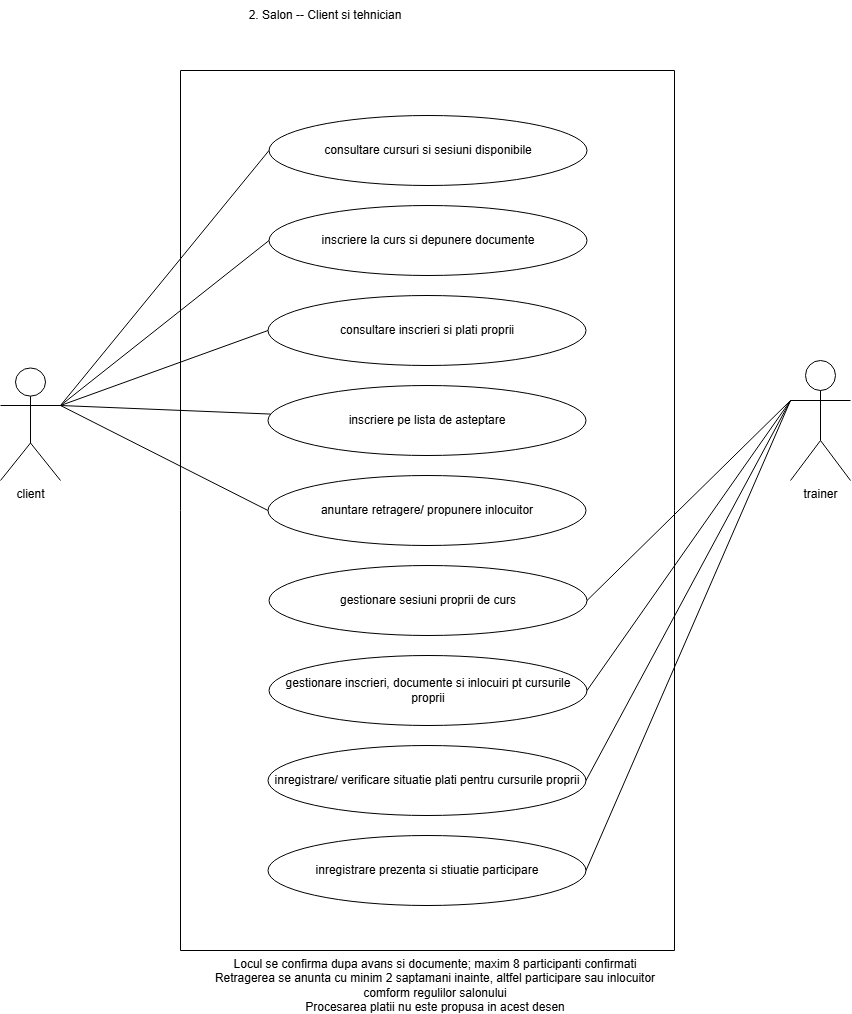

The diagram above was exported from draw.io. Its source (the exported page's mxGraphModel, read from the mxfile embedded in the PNG):
<mxGraphModel dx="790" dy="677" grid="1" gridSize="10" guides="1" tooltips="1" connect="1" arrows="1" fold="1" page="1" pageScale="1" pageWidth="827" pageHeight="1169" math="0" shadow="0">
  <root>
    <mxCell id="0" />
    <mxCell id="1" parent="0" />
    <mxCell id="1GNB1Qa9LRdG02zhwqDA-2" parent="1" style="swimlane;startSize=0;" value="" vertex="1">
      <mxGeometry height="880" width="494" x="470" y="170" as="geometry" />
    </mxCell>
    <mxCell id="1GNB1Qa9LRdG02zhwqDA-57" parent="1GNB1Qa9LRdG02zhwqDA-2" style="ellipse;whiteSpace=wrap;html=1;" value="consultare cursuri si sesiuni disponibile" vertex="1">
      <mxGeometry height="70" width="318" x="88.5" y="45" as="geometry" />
    </mxCell>
    <mxCell id="1GNB1Qa9LRdG02zhwqDA-58" parent="1GNB1Qa9LRdG02zhwqDA-2" style="ellipse;whiteSpace=wrap;html=1;" value="inscriere la curs si depunere documente" vertex="1">
      <mxGeometry height="70" width="318" x="88.5" y="135" as="geometry" />
    </mxCell>
    <mxCell id="1GNB1Qa9LRdG02zhwqDA-59" parent="1GNB1Qa9LRdG02zhwqDA-2" style="ellipse;whiteSpace=wrap;html=1;" value="consultare inscrieri si plati proprii" vertex="1">
      <mxGeometry height="70" width="318" x="87.5" y="225" as="geometry" />
    </mxCell>
    <mxCell id="1GNB1Qa9LRdG02zhwqDA-60" parent="1GNB1Qa9LRdG02zhwqDA-2" style="ellipse;whiteSpace=wrap;html=1;" value="anuntare retragere/ propunere inlocuitor" vertex="1">
      <mxGeometry height="70" width="318" x="87.5" y="405" as="geometry" />
    </mxCell>
    <mxCell id="1GNB1Qa9LRdG02zhwqDA-61" parent="1GNB1Qa9LRdG02zhwqDA-2" style="ellipse;whiteSpace=wrap;html=1;" value="inscriere pe lista de asteptare" vertex="1">
      <mxGeometry height="70" width="318" x="87.5" y="315" as="geometry" />
    </mxCell>
    <mxCell id="1GNB1Qa9LRdG02zhwqDA-62" parent="1GNB1Qa9LRdG02zhwqDA-2" style="ellipse;whiteSpace=wrap;html=1;" value="gestionare sesiuni proprii de curs" vertex="1">
      <mxGeometry height="70" width="318" x="88.5" y="495" as="geometry" />
    </mxCell>
    <mxCell id="1GNB1Qa9LRdG02zhwqDA-63" parent="1GNB1Qa9LRdG02zhwqDA-2" style="ellipse;whiteSpace=wrap;html=1;" value="gestionare inscrieri, documente si inlocuiri pt cursurile proprii" vertex="1">
      <mxGeometry height="70" width="318" x="88.5" y="585" as="geometry" />
    </mxCell>
    <mxCell id="1GNB1Qa9LRdG02zhwqDA-64" parent="1GNB1Qa9LRdG02zhwqDA-2" style="ellipse;whiteSpace=wrap;html=1;" value="inregistrare/ verificare situatie plati pentru cursurile proprii" vertex="1">
      <mxGeometry height="70" width="318" x="87.5" y="675" as="geometry" />
    </mxCell>
    <mxCell id="1GNB1Qa9LRdG02zhwqDA-65" parent="1GNB1Qa9LRdG02zhwqDA-2" style="ellipse;whiteSpace=wrap;html=1;" value="inregistrare prezenta si stiuatie participare" vertex="1">
      <mxGeometry height="70" width="318" x="87.5" y="765" as="geometry" />
    </mxCell>
    <mxCell id="1GNB1Qa9LRdG02zhwqDA-3" parent="1" style="text;html=1;whiteSpace=wrap;strokeColor=none;fillColor=none;align=center;verticalAlign=middle;rounded=0;" value="2. Salon -- Client si tehnician" vertex="1">
      <mxGeometry height="30" width="250" x="490" y="100" as="geometry" />
    </mxCell>
    <mxCell id="1GNB1Qa9LRdG02zhwqDA-46" parent="1" style="shape=umlActor;verticalLabelPosition=bottom;verticalAlign=top;html=1;labelPerimeter=1;" value="client" vertex="1">
      <mxGeometry height="112.5" width="60" x="290" y="467.5" as="geometry" />
    </mxCell>
    <mxCell id="1GNB1Qa9LRdG02zhwqDA-48" parent="1" style="shape=umlActor;verticalLabelPosition=bottom;verticalAlign=top;html=1;labelPerimeter=1;" value="trainer" vertex="1">
      <mxGeometry height="120" width="60" x="1080" y="460" as="geometry" />
    </mxCell>
    <mxCell id="1GNB1Qa9LRdG02zhwqDA-67" edge="1" parent="1" source="1GNB1Qa9LRdG02zhwqDA-46" style="endArrow=none;html=1;rounded=0;defaultLabelBackgroundColor=page;exitX=1;exitY=0.3333333333333333;exitDx=0;exitDy=0;exitPerimeter=0;entryX=0;entryY=0.5;entryDx=0;entryDy=0;" target="1GNB1Qa9LRdG02zhwqDA-57" value="">
      <mxGeometry height="50" relative="1" width="50" as="geometry">
        <mxPoint x="890" y="740" as="sourcePoint" />
        <mxPoint x="940" y="690" as="targetPoint" />
      </mxGeometry>
    </mxCell>
    <mxCell id="1GNB1Qa9LRdG02zhwqDA-68" edge="1" parent="1" source="1GNB1Qa9LRdG02zhwqDA-46" style="endArrow=none;html=1;rounded=0;defaultLabelBackgroundColor=page;exitX=1;exitY=0.3333333333333333;exitDx=0;exitDy=0;exitPerimeter=0;entryX=0;entryY=0.5;entryDx=0;entryDy=0;" target="1GNB1Qa9LRdG02zhwqDA-58" value="">
      <mxGeometry height="50" relative="1" width="50" as="geometry">
        <mxPoint x="710" y="620" as="sourcePoint" />
        <mxPoint x="760" y="570" as="targetPoint" />
      </mxGeometry>
    </mxCell>
    <mxCell id="1GNB1Qa9LRdG02zhwqDA-70" edge="1" parent="1" source="1GNB1Qa9LRdG02zhwqDA-46" style="endArrow=none;html=1;rounded=0;defaultLabelBackgroundColor=page;exitX=1;exitY=0.3333333333333333;exitDx=0;exitDy=0;exitPerimeter=0;entryX=0;entryY=0.5;entryDx=0;entryDy=0;" target="1GNB1Qa9LRdG02zhwqDA-59" value="">
      <mxGeometry height="50" relative="1" width="50" as="geometry">
        <mxPoint x="710" y="620" as="sourcePoint" />
        <mxPoint x="760" y="570" as="targetPoint" />
      </mxGeometry>
    </mxCell>
    <mxCell id="1GNB1Qa9LRdG02zhwqDA-71" edge="1" parent="1" source="1GNB1Qa9LRdG02zhwqDA-46" style="endArrow=none;html=1;rounded=0;defaultLabelBackgroundColor=page;exitX=1;exitY=0.3333333333333333;exitDx=0;exitDy=0;exitPerimeter=0;" target="1GNB1Qa9LRdG02zhwqDA-61" value="">
      <mxGeometry height="50" relative="1" width="50" as="geometry">
        <mxPoint x="710" y="620" as="sourcePoint" />
        <mxPoint x="760" y="570" as="targetPoint" />
      </mxGeometry>
    </mxCell>
    <mxCell id="1GNB1Qa9LRdG02zhwqDA-72" edge="1" parent="1" source="1GNB1Qa9LRdG02zhwqDA-46" style="endArrow=none;html=1;rounded=0;defaultLabelBackgroundColor=page;exitX=1;exitY=0.3333333333333333;exitDx=0;exitDy=0;exitPerimeter=0;entryX=0;entryY=0.5;entryDx=0;entryDy=0;" target="1GNB1Qa9LRdG02zhwqDA-60" value="">
      <mxGeometry height="50" relative="1" width="50" as="geometry">
        <mxPoint x="710" y="620" as="sourcePoint" />
        <mxPoint x="760" y="570" as="targetPoint" />
      </mxGeometry>
    </mxCell>
    <mxCell id="1GNB1Qa9LRdG02zhwqDA-75" edge="1" parent="1" source="1GNB1Qa9LRdG02zhwqDA-48" style="endArrow=none;html=1;rounded=0;defaultLabelBackgroundColor=page;exitX=0;exitY=0.3333333333333333;exitDx=0;exitDy=0;exitPerimeter=0;entryX=1;entryY=0.5;entryDx=0;entryDy=0;" target="1GNB1Qa9LRdG02zhwqDA-62" value="">
      <mxGeometry height="50" relative="1" width="50" as="geometry">
        <mxPoint x="710" y="620" as="sourcePoint" />
        <mxPoint x="760" y="570" as="targetPoint" />
      </mxGeometry>
    </mxCell>
    <mxCell id="1GNB1Qa9LRdG02zhwqDA-76" edge="1" parent="1" source="1GNB1Qa9LRdG02zhwqDA-63" style="endArrow=none;html=1;rounded=0;defaultLabelBackgroundColor=page;entryX=0;entryY=0.3333333333333333;entryDx=0;entryDy=0;entryPerimeter=0;exitX=1;exitY=0.5;exitDx=0;exitDy=0;" target="1GNB1Qa9LRdG02zhwqDA-48" value="">
      <mxGeometry height="50" relative="1" width="50" as="geometry">
        <mxPoint x="710" y="620" as="sourcePoint" />
        <mxPoint x="760" y="570" as="targetPoint" />
      </mxGeometry>
    </mxCell>
    <mxCell id="1GNB1Qa9LRdG02zhwqDA-77" edge="1" parent="1" source="1GNB1Qa9LRdG02zhwqDA-64" style="endArrow=none;html=1;rounded=0;defaultLabelBackgroundColor=page;exitX=1;exitY=0.5;exitDx=0;exitDy=0;entryX=0;entryY=0.3333333333333333;entryDx=0;entryDy=0;entryPerimeter=0;" target="1GNB1Qa9LRdG02zhwqDA-48" value="">
      <mxGeometry height="50" relative="1" width="50" as="geometry">
        <mxPoint x="770" y="810" as="sourcePoint" />
        <mxPoint x="820" y="760" as="targetPoint" />
      </mxGeometry>
    </mxCell>
    <mxCell id="1GNB1Qa9LRdG02zhwqDA-78" edge="1" parent="1" source="1GNB1Qa9LRdG02zhwqDA-65" style="endArrow=none;html=1;rounded=0;defaultLabelBackgroundColor=page;exitX=1;exitY=0.5;exitDx=0;exitDy=0;entryX=0;entryY=0.3333333333333333;entryDx=0;entryDy=0;entryPerimeter=0;" target="1GNB1Qa9LRdG02zhwqDA-48" value="">
      <mxGeometry height="50" relative="1" width="50" as="geometry">
        <mxPoint x="770" y="810" as="sourcePoint" />
        <mxPoint x="820" y="760" as="targetPoint" />
      </mxGeometry>
    </mxCell>
    <mxCell id="1GNB1Qa9LRdG02zhwqDA-79" parent="1" style="text;html=1;whiteSpace=wrap;strokeColor=none;fillColor=none;align=center;verticalAlign=middle;rounded=0;" value="Locul se confirma dupa avans si documente; maxim 8 participanti confirmati&lt;div&gt;Retragerea se anunta cu minim 2 saptamani inainte, altfel participare sau inlocuitor comform regulilor salonului&lt;/div&gt;&lt;div&gt;Procesarea platii nu este propusa in acest desen&lt;/div&gt;" vertex="1">
      <mxGeometry height="30" width="450" x="500" y="1070" as="geometry" />
    </mxCell>
  </root>
</mxGraphModel>